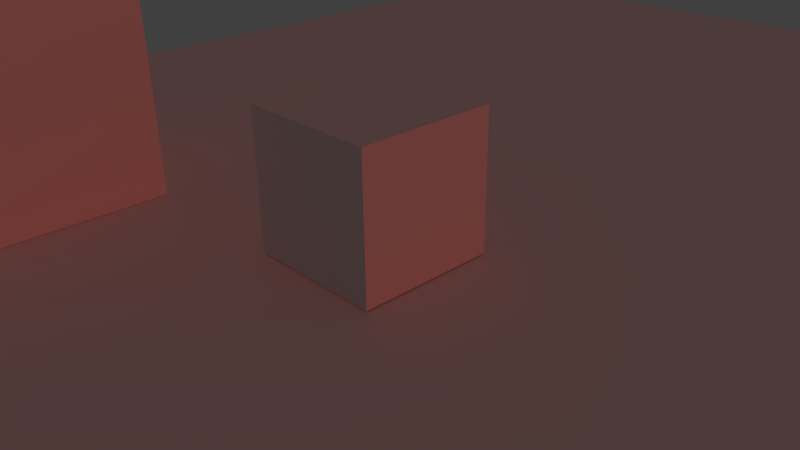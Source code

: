 # Source: scene1.blend  (saved by Blender 2.70.0; exported with 4.5.12 LTS)
import bpy
from mathutils import Matrix  # noqa: F401  (used for matrix-valued properties, if any)

bpy.ops.wm.read_factory_settings(use_empty=True)
scene = bpy.context.scene
scene.name = 'Scene'

# ---- collections
col_collection_1 = bpy.data.collections.new('Collection 1'); scene.collection.children.link(col_collection_1)

# ---- materials (node trees are filled in below, after node groups)
mat_material = bpy.data.materials.new('Material')
mat_material.alpha_threshold = 0.0
mat_material.use_transparent_shadow = False
mat_material.roughness = 0.5
mat_material.line_color = (0.0, 0.0, 0.0, 1.0)

# ---- material node trees

# ---- world
world_world = bpy.data.worlds.new('World'); scene.world = world_world
world_world.color = (0.05088, 0.05088, 0.05088)
world_world.use_sun_shadow = False
world_world.sun_shadow_jitter_overblur = 0.0
world_world.cycles.sampling_method = 'MANUAL'
world_world.cycles.sample_map_resolution = 256

# ---- cameras
cam_camera = bpy.data.cameras.new('Camera')
cam_camera.clip_end = 100.0
cam_camera.lens = 35.0
cam_camera.sensor_width = 32.0
cam_camera.sensor_height = 18.0
cam_camera.ortho_scale = 7.314
cam_camera.dof.focus_distance = 0.0
cam_camera.dof.aperture_fstop = 128.0

# ---- lights
light_lamp = bpy.data.lights.new('Lamp', 'SUN')
light_lamp.color = (1.0, 0.04893, 0.0)
light_lamp.transmission_factor = 0.0
light_lamp.cutoff_distance = 30.0
light_lamp.use_shadow = False
light_lamp.angle = 0.1993
light_lamp.energy = 0.5
light_lamp.shadow_buffer_clip_start = 1.001
light_lamp.shadow_soft_size = 0.1
light_lamp.shadow_cascade_max_distance = 1000.0
light_lamp.cycles.use_multiple_importance_sampling = False

# ---- meshes
me_cube_001 = bpy.data.meshes.new('Cube.001')
me_cube_001.from_pydata([(-1.0, -1.0, -1.0), (-1.0, 1.0, -1.0), (1.0, 1.0, -1.0), (1.0, -1.0, -1.0), (-1.0, -1.0, 1.0), (-1.0, 1.0, 1.0), (1.0, 1.0, 1.0), (1.0, -1.0, 1.0)], [], [(4, 5, 1, 0), (5, 6, 2, 1), (6, 7, 3, 2), (7, 4, 0, 3), (0, 1, 2, 3), (7, 6, 5, 4)])
me_cube_001.use_remesh_preserve_volume = False
me_cube_001.use_remesh_preserve_attributes = False
me_cube_001.use_mirror_vertex_groups = False
me_cube_001.update()
me_cube = bpy.data.meshes.new('Cube')
me_cube.from_pydata([(1.0, 1.0, -1.0), (1.0, -1.0, -1.0), (-1.0, -1.0, -1.0), (-1.0, 1.0, -1.0), (1.0, 1.0, 1.0), (1.0, -1.0, 1.0), (-1.0, -1.0, 1.0), (-1.0, 1.0, 1.0)], [], [(0, 1, 2, 3), (4, 7, 6, 5), (0, 4, 5, 1), (1, 5, 6, 2), (2, 6, 7, 3), (4, 0, 3, 7)])
me_cube.materials.append(mat_material)
me_cube.use_remesh_preserve_volume = False
me_cube.use_remesh_preserve_attributes = False
me_cube.use_mirror_vertex_groups = False
me_cube.update()
me_terrain = bpy.data.meshes.new('terrain')
me_terrain.from_pydata([(-1.0, -1.0, 0.0), (1.0, -1.0, 0.0), (-1.0, 1.0, 0.0), (1.0, 1.0, 0.0)], [], [(0, 1, 3, 2)])
me_terrain.use_remesh_preserve_volume = False
me_terrain.use_remesh_preserve_attributes = False
me_terrain.use_mirror_vertex_groups = False
me_terrain.update()

# ---- objects
ob_cube_001 = bpy.data.objects.new('Cube.001', me_cube_001)
ob_cube = bpy.data.objects.new('Cube', me_cube)
ob_terrain = bpy.data.objects.new('terrain', me_terrain)
ob_sun = bpy.data.objects.new('Sun', light_lamp)
ob_camera = bpy.data.objects.new('Camera', cam_camera)

# ---- transforms, parenting, visibility, modifiers, constraints
ob_cube_001.location = (-4.938, -3.018, 2.388)
ob_cube_001.scale = (1.409, 2.064, 2.382)
ob_cube_001.lineart.crease_threshold = 0.0
ob_cube.location = (0.0, 0.0, 1.021)
ob_cube.lock_rotations_4d = False
ob_cube.empty_display_type = 'ARROWS'
ob_cube.show_name = True
ob_cube.lineart.crease_threshold = 0.0
ob_terrain.location = (0.0, 0.0, 0.0)
ob_terrain.scale = (10.75, 14.89, 7.895)
ob_terrain.show_name = True
ob_terrain.lineart.crease_threshold = 0.0
ob_sun.location = (7.971, 7.285, 10.2)
ob_sun.rotation_euler = (1.296, -0.3637, 2.355)
ob_sun.lock_rotations_4d = False
ob_sun.empty_display_type = 'ARROWS'
ob_sun.color = (0.0, 0.0, 0.0, 0.0)
ob_sun.lineart.crease_threshold = 0.0
ob_camera.location = (7.481, -6.508, 5.344)
ob_camera.rotation_euler = (1.109, 0.01082, 0.8149)
ob_camera.lock_rotations_4d = False
ob_camera.empty_display_type = 'ARROWS'
ob_camera.color = (0.0, 0.0, 0.0, 0.0)
ob_camera.display_type = 'WIRE'
ob_camera.lineart.crease_threshold = 0.0

# ---- collection membership
col_collection_1.objects.link(ob_cube_001)
col_collection_1.objects.link(ob_cube)
col_collection_1.objects.link(ob_terrain)
col_collection_1.objects.link(ob_sun)
col_collection_1.objects.link(ob_camera)

# ---- scene / render settings (as saved in the file)
scene.camera = ob_camera
scene.frame_start = 1; scene.frame_end = 250; scene.frame_set(1)
scene.render.engine = 'BLENDER_EEVEE_NEXT'
scene.render.resolution_percentage = 50
scene.render.dither_intensity = 0.0
scene.cycles.use_denoising = False
scene.cycles.samples = 10
scene.cycles.sampling_pattern = 'TABULATED_SOBOL'
scene.cycles.light_sampling_threshold = 0.0
scene.cycles.use_adaptive_sampling = False
scene.cycles.use_light_tree = False
scene.cycles.blur_glossy = 0.0
scene.cycles.volume_bounces = 1
scene.cycles.pixel_filter_type = 'GAUSSIAN'
scene.cycles.sample_clamp_indirect = 0.0
scene.view_settings.view_transform = 'Standard'
bpy.context.view_layer.update()
